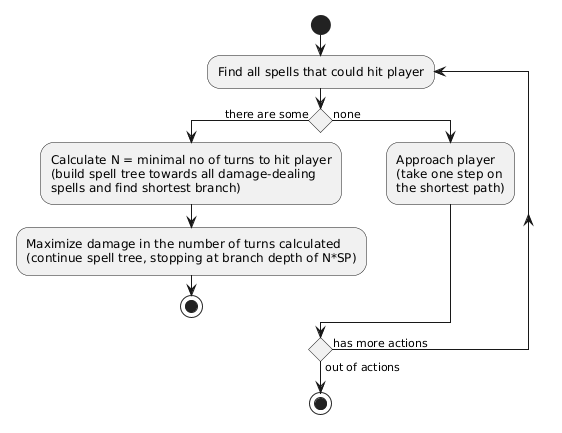

The diagram above was rendered by PlantUML. Its source (embedded in the PNG):
@startuml
start
repeat :Find all spells that could hit player;
if () then (there are some)
:Calculate N = minimal no of turns to hit player
(build spell tree towards all damage-dealing
spells and find shortest branch);
:Maximize damage in the number of turns calculated
(continue spell tree, stopping at branch depth of N*SP);
stop
else (none)
:Approach player
(take one step on
the shortest path);
endif
repeat while () is (has more actions) not (out of actions)
stop
@enduml